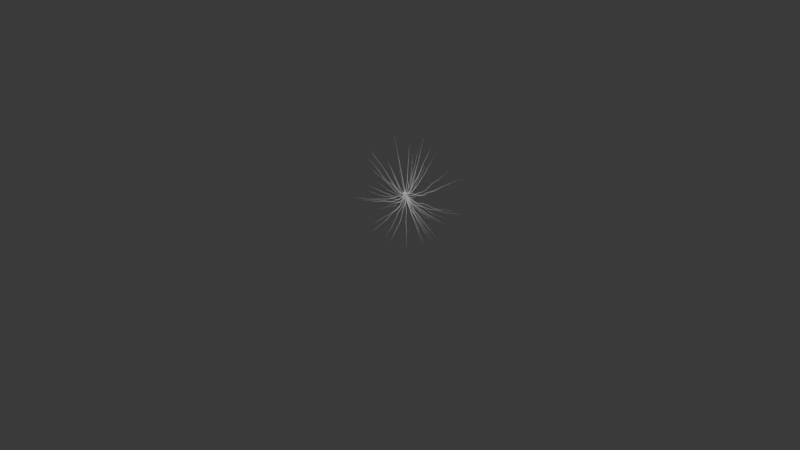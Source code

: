 # Source: Microglial_cell.blend  (saved by Blender 4.2.66; exported with 4.5.12 LTS)
import bpy
from mathutils import Matrix  # noqa: F401  (used for matrix-valued properties, if any)

bpy.ops.wm.read_factory_settings(use_empty=True)
scene = bpy.context.scene
scene.name = 'Scene'

# ---- collections
col_collection = bpy.data.collections.new('Collection'); scene.collection.children.link(col_collection)

# ---- node groups
ng_branching = bpy.data.node_groups.new('branching', 'GeometryNodeTree')
_s = ng_branching.interface.new_socket(name='Instances', in_out='OUTPUT', socket_type='NodeSocketGeometry')
_s = ng_branching.interface.new_socket(name='Geometry', in_out='INPUT', socket_type='NodeSocketGeometry')
_s = ng_branching.interface.new_socket(name='Branching number', in_out='INPUT', socket_type='NodeSocketFloat')
_s.subtype = 'FACTOR'
_s.default_value = 0.5
_s.min_value = 0.0
_s.max_value = 1.0
_s = ng_branching.interface.new_socket(name='base length', in_out='INPUT', socket_type='NodeSocketFloat')
_s.min_value = -1e+04
_s.max_value = 1e+04
_s = ng_branching.interface.new_socket(name='end length', in_out='INPUT', socket_type='NodeSocketFloat')
_s.default_value = 1.0
_s.min_value = -1e+04
_s.max_value = 1e+04
_s = ng_branching.interface.new_socket(name='Branch generation location', in_out='INPUT', socket_type='NodeSocketFloat')
_s.default_value = 0.6
_s.min_value = -1e+04
_s.max_value = 1e+04
_s = ng_branching.interface.new_socket(name='Minor noise', in_out='INPUT', socket_type='NodeSocketFloat')
_s.default_value = 0.5
_s.min_value = -1e+04
_s.max_value = 1e+04
_s = ng_branching.interface.new_socket(name='Major noise', in_out='INPUT', socket_type='NodeSocketFloat')
_s.default_value = 77.7
_s.min_value = -1e+04
_s.max_value = 1e+04
ng_branching.is_modifier = True
_N = ng_branching.nodes; _L = ng_branching.links
n0 = _N.new('NodeFrame'); n0.name = '帧'; n0.location = (453, -423)
n0.label = 'Noise level'
n0.width = 1374
n1 = _N.new('NodeFrame'); n1.name = '帧.001'; n1.location = (-133, 223)
n1.label = 'branching location'
n1.width = 459
n2 = _N.new('NodeFrame'); n2.name = '帧.002'; n2.location = (-309, 674)
n2.label = 'radius'
n2.width = 971
n3 = _N.new('NodeFrame'); n3.name = '帧.003'; n3.location = (-1358, -107)
n3.label = 'Rotation'
n3.width = 864
n4 = _N.new('NodeGroupOutput'); n4.name = '组输出'; n4.location = (2299, 30)
n5 = _N.new('GeometryNodeSetCurveRadius'); n5.name = '设置曲线半径'; n5.location = (2079, 51)
n6 = _N.new('GeometryNodeRealizeInstances'); n6.name = '实现实例'; n6.location = (953, 34)
n7 = _N.new('GeometryNodeResampleCurve'); n7.name = '曲线重采样'; n7.location = (1155, 56)
n7.keep_last_segment = False
n8 = _N.new('GeometryNodeCurvePrimitiveLine'); n8.name = '曲线直线'; n8.location = (401, 22)
n9 = _N.new('GeometryNodeInstanceOnPoints'); n9.name = '实例化于点上'; n9.location = (690, 58)
n9.width = 212
n10 = _N.new('ShaderNodeMapRange'); n10.name = '映射范围'; n10.location = (54, -299)
n10.inputs[4].default_value = 0.0
n11 = _N.new('ShaderNodeMath'); n11.name = '运算.007'; n11.location = (29, -319)
n11.operation = 'POWER'
n12 = _N.new('GeometryNodeSetPosition'); n12.name = '设置位置'; n12.location = (1205, -40)
n13 = _N.new('ShaderNodeVectorMath'); n13.name = '矢量运算'; n13.location = (998, -151)
n13.operation = 'MULTIPLY'
n14 = _N.new('ShaderNodeTexNoise'); n14.name = '噪波纹理'; n14.location = (631, -60)
n14.inputs[3].default_value = 0.0
n15 = _N.new('ShaderNodeMath'); n15.name = '运算.003'; n15.location = (585, -588)
n15.operation = 'MULTIPLY'
n16 = _N.new('ShaderNodeMath'); n16.name = '运算.005'; n16.location = (389, -436)
n17 = _N.new('ShaderNodeMath'); n17.name = '运算.006'; n17.location = (208, -351)
n17.operation = 'MULTIPLY'
n17.inputs[1].default_value = -1.0
n18 = _N.new('ShaderNodeMapRange'); n18.name = '映射范围.002'; n18.location = (29, -238)
n18.inputs[1].default_value = 1.0
n18.inputs[3].default_value = 1.0
n18.inputs[4].default_value = 0.0
n19 = _N.new('FunctionNodeRandomValue'); n19.name = '随机值'; n19.location = (43, -85)
n19.data_type = 'BOOLEAN'
n20 = _N.new('ShaderNodeMath'); n20.name = '运算.002'; n20.location = (289, -39)
n20.operation = 'MULTIPLY'
n21 = _N.new('GeometryNodeInputRadius'); n21.name = '半径'; n21.location = (29, -367)
n22 = _N.new('GeometryNodeCaptureAttribute'); n22.name = '捕捉属性'; n22.location = (234, -218)
n22.capture_items.clear()
n23 = _N.new('ShaderNodeMath'); n23.name = '运算'; n23.location = (554, -159)
n23.operation = 'MULTIPLY'
n24 = _N.new('GeometryNodeSplineParameter'); n24.name = '样条线参数.001'; n24.location = (543, -39)
n25 = _N.new('ShaderNodeMapRange'); n25.name = '映射范围.001'; n25.location = (802, -97)
n25.inputs[4].default_value = 0.0
n26 = _N.new('GeometryNodeInputTangent'); n26.name = '曲线切向.001'; n26.location = (43, -145)
n27 = _N.new('FunctionNodeRandomValue'); n27.name = '随机值.002'; n27.location = (29, -230)
n28 = _N.new('ShaderNodeVectorRotate'); n28.name = '矢量旋转'; n28.location = (243, -39)
n29 = _N.new('GeometryNodeInputNormal'); n29.name = '法向'; n29.location = (51, -82)
n29.legacy_corner_normals = True
n30 = _N.new('GeometryNodeInputTangent'); n30.name = '曲线切向'; n30.location = (466, -396)
n31 = _N.new('FunctionNodeRandomValue'); n31.name = '随机值.001'; n31.location = (464, -216)
n32 = _N.new('GeometryNodeSplineParameter'); n32.name = '样条线参数'; n32.location = (-498, -455)
n33 = _N.new('GeometryNodeSplineLength'); n33.name = '样条线长度'; n33.location = (-499, -722)
n34 = _N.new('ShaderNodeMath'); n34.name = '运算.004'; n34.location = (822, -341)
n34.operation = 'MULTIPLY'
n35 = _N.new('NodeGroupInput'); n35.name = '组输入'; n35.location = (-741, 136)
n36 = _N.new('ShaderNodeMath'); n36.name = '运算.008'; n36.location = (371, -58)
n36.operation = 'DIVIDE'
n37 = _N.new('FunctionNodeAlignRotationToVector'); n37.name = '对齐旋转至矢量 Align Rotation to Vector'; n37.location = (453, -49)
n38 = _N.new('FunctionNodeAlignRotationToVector'); n38.name = '对齐旋转至矢量 Align Rotation to Vector.001'; n38.location = (695, -75)
n11.parent = n0
n12.parent = n0
n13.parent = n0
n14.parent = n0
n15.parent = n0
n16.parent = n0
n17.parent = n0
n18.parent = n1
n19.parent = n1
n20.parent = n1
n21.parent = n2
n22.parent = n2
n23.parent = n2
n24.parent = n2
n25.parent = n2
n26.parent = n3
n27.parent = n3
n28.parent = n3
n29.parent = n3
n30.parent = n3
n31.parent = n3
n34.parent = n0
n36.parent = n0
n37.parent = n3
n38.parent = n3
_L.new(n5.outputs[0], n4.inputs[0])
_L.new(n35.outputs[0], n22.inputs[0])
_L.new(n21.outputs[0], n22.inputs[1])
_L.new(n22.outputs[0], n9.inputs[0])
_L.new(n8.outputs[0], n9.inputs[2])
_L.new(n10.outputs[0], n9.inputs[6])
_L.new(n29.outputs[0], n28.inputs[0])
_L.new(n26.outputs[0], n28.inputs[1])
_L.new(n27.outputs[1], n28.inputs[3])
_L.new(n9.outputs[0], n6.inputs[0])
_L.new(n12.outputs[0], n5.inputs[0])
_L.new(n25.outputs[0], n5.inputs[2])
_L.new(n24.outputs[0], n25.inputs[0])
_L.new(n23.outputs[0], n25.inputs[3])
_L.new(n22.outputs[1], n23.inputs[0])
_L.new(n6.outputs[0], n7.inputs[0])
_L.new(n35.outputs[2], n10.inputs[1])
_L.new(n35.outputs[3], n10.inputs[2])
_L.new(n32.outputs[0], n10.inputs[0])
_L.new(n35.outputs[1], n19.inputs[2])
_L.new(n35.outputs[1], n19.inputs[6])
_L.new(n20.outputs[0], n9.inputs[1])
_L.new(n19.outputs[3], n20.inputs[0])
_L.new(n18.outputs[0], n20.inputs[1])
_L.new(n33.outputs[0], n10.inputs[3])
_L.new(n32.outputs[0], n18.inputs[0])
_L.new(n35.outputs[4], n18.inputs[2])
_L.new(n7.outputs[0], n12.inputs[0])
_L.new(n13.outputs[0], n12.inputs[3])
_L.new(n14.outputs[0], n13.inputs[0])
_L.new(n34.outputs[0], n13.inputs[1])
_L.new(n15.outputs[0], n34.inputs[0])
_L.new(n33.outputs[0], n15.inputs[0])
_L.new(n35.outputs[5], n34.inputs[1])
_L.new(n16.outputs[0], n15.inputs[1])
_L.new(n17.outputs[0], n16.inputs[1])
_L.new(n32.outputs[0], n16.inputs[0])
_L.new(n11.outputs[0], n17.inputs[0])
_L.new(n32.outputs[0], n11.inputs[0])
_L.new(n33.outputs[0], n36.inputs[1])
_L.new(n35.outputs[6], n36.inputs[0])
_L.new(n36.outputs[0], n14.inputs[2])
_L.new(n28.outputs[0], n37.inputs[2])
_L.new(n37.outputs[0], n38.inputs[0])
_L.new(n30.outputs[0], n38.inputs[2])
_L.new(n31.outputs[1], n38.inputs[1])
_L.new(n38.outputs[0], n9.inputs[5])
n4.is_active_output = True
ng_geometry_nodes_001 = bpy.data.node_groups.new('Geometry Nodes.001', 'GeometryNodeTree')
_s = ng_geometry_nodes_001.interface.new_socket(name='Geometry', in_out='OUTPUT', socket_type='NodeSocketGeometry')
_s = ng_geometry_nodes_001.interface.new_socket(name='Vector', in_out='OUTPUT', socket_type='NodeSocketVector')
_s = ng_geometry_nodes_001.interface.new_socket(name='Geometry', in_out='INPUT', socket_type='NodeSocketGeometry')
_s = ng_geometry_nodes_001.interface.new_socket(name='Dendrite number', in_out='INPUT', socket_type='NodeSocketFloat')
_s.default_value = 2.0
_s.min_value = 0.0
_s.max_value = 9.0
_s = ng_geometry_nodes_001.interface.new_socket(name='Dendrite length', in_out='INPUT', socket_type='NodeSocketFloat')
_s.default_value = 20.0
_s.min_value = 0.0
_s.max_value = 761.7
_s = ng_geometry_nodes_001.interface.new_socket(name='Dendrite noise level', in_out='INPUT', socket_type='NodeSocketFloat')
_s.default_value = 2.0
_s.min_value = -1000.0
_s.max_value = 1000.0
_s = ng_geometry_nodes_001.interface.new_socket(name='Dendrite root radius', in_out='INPUT', socket_type='NodeSocketFloat')
_s.default_value = 1.5
_s.min_value = 0.0
_s.max_value = 5.0
_s = ng_geometry_nodes_001.interface.new_socket(name='Dendrite tip radius', in_out='INPUT', socket_type='NodeSocketFloat')
_s.default_value = 1.0
_s.min_value = 0.0
_s.max_value = 5.0
_s = ng_geometry_nodes_001.interface.new_socket(name='Dendrite start location', in_out='INPUT', socket_type='NodeSocketVector')
_s.subtype = 'TRANSLATION'
_s.min_value = 0.0
_s.max_value = 5.97
_s = ng_geometry_nodes_001.interface.new_socket(name='Branching start location', in_out='INPUT', socket_type='NodeSocketFloat')
_s.default_value = 10.0
_s.min_value = 0.0
_s.max_value = 761.7
_s = ng_geometry_nodes_001.interface.new_socket(name='Branching number', in_out='INPUT', socket_type='NodeSocketFloat')
_s.subtype = 'FACTOR'
_s.default_value = 0.1
_s.min_value = 0.0
_s.max_value = 1.0
_s = ng_geometry_nodes_001.interface.new_socket(name='Branching length', in_out='INPUT', socket_type='NodeSocketFloat')
_s.default_value = 100.0
_s.min_value = 0.0
_s.max_value = 761.7
_s = ng_geometry_nodes_001.interface.new_socket(name='Branching noise level', in_out='INPUT', socket_type='NodeSocketFloat')
_s.default_value = 100.0
_s.min_value = -1e+04
_s.max_value = 1e+04
_s = ng_geometry_nodes_001.interface.new_socket(name='Soma size', in_out='INPUT', socket_type='NodeSocketVector')
_s.subtype = 'XYZ'
_s.default_value = (3.0, 3.0, 2.0)
_s.min_value = 0.0
_s.max_value = 5.97
_s = ng_geometry_nodes_001.interface.new_socket(name='Soma noise level', in_out='INPUT', socket_type='NodeSocketFloat')
_s.default_value = 10.0
_s.min_value = 0.0
_s.max_value = 1000.0
ng_geometry_nodes_001.is_modifier = True
_N = ng_geometry_nodes_001.nodes; _L = ng_geometry_nodes_001.links
n0 = _N.new('NodeFrame'); n0.name = '帧.001'; n0.location = (1924, 1055)
n0.label = 'soma noise'
n0.width = 1867
n0.mute = True
n1 = _N.new('NodeFrame'); n1.name = '帧'; n1.location = (1104, -308)
n1.label = 'noise level'
n1.width = 1443
n2 = _N.new('GeometryNodeCurvePrimitiveLine'); n2.name = 'Curve Line'; n2.location = (97, -107)
n3 = _N.new('GeometryNodeResampleCurve'); n3.name = 'Resample Curve'; n3.location = (276, -158)
n3.keep_last_segment = False
n3.inputs[2].default_value = 40
n4 = _N.new('GeometryNodeInputPosition'); n4.name = 'Position'; n4.location = (926, -231)
n5 = _N.new('GeometryNodeSplineParameter'); n5.name = 'Curve Parameter'; n5.location = (711, -268)
n6 = _N.new('GeometryNodeCaptureAttribute'); n6.name = 'Capture Attribute.001'; n6.location = (1217, 64)
n6.capture_items.clear()
n7 = _N.new('GeometryNodeInstanceOnPoints'); n7.name = 'Instance on Points'; n7.location = (517, -60)
n8 = _N.new('ShaderNodeCombineXYZ'); n8.name = 'Combine XYZ'; n8.location = (5621, 911)
n9 = _N.new('GeometryNodeCaptureAttribute'); n9.name = 'Capture Attribute'; n9.location = (957, 10)
n9.capture_items.clear()
n10 = _N.new('ShaderNodeVectorMath'); n10.name = 'Vector Math.006'; n10.location = (1011, -421)
n10.operation = 'MULTIPLY'
n11 = _N.new('ShaderNodeVectorMath'); n11.name = 'Vector Math.007'; n11.location = (1239, -241)
n12 = _N.new('ShaderNodeValue'); n12.name = 'Value.003'; n12.location = (313, -975)
n12.outputs[0].default_value = -0.5
n13 = _N.new('ShaderNodeValue'); n13.name = 'Value.004'; n13.location = (588, -851)
n13.outputs[0].default_value = 2.0
n14 = _N.new('ShaderNodeVectorMath'); n14.name = 'Vector Math.005'; n14.location = (788, -614)
n14.operation = 'MULTIPLY'
n15 = _N.new('ShaderNodeVectorMath'); n15.name = 'Vector Math.004'; n15.location = (576, -632)
n16 = _N.new('ShaderNodeValue'); n16.name = 'Value.005'; n16.location = (29, -750)
n16.outputs[0].default_value = 0.01
n17 = _N.new('GeometryNodeSplineParameter'); n17.name = 'Curve Parameter.002'; n17.location = (72, -504)
n18 = _N.new('ShaderNodeTexNoise'); n18.name = 'Noise Texture.001'; n18.location = (291, -661)
n18.noise_dimensions = '4D'
n19 = _N.new('ShaderNodeTexNoise'); n19.name = 'Noise Texture.002'; n19.location = (547, -310)
n19.noise_dimensions = '4D'
n19.inputs[3].default_value = 0.5
n20 = _N.new('ShaderNodeValue'); n20.name = 'Value.006'; n20.location = (585, -650)
n20.outputs[0].default_value = -0.5
n21 = _N.new('ShaderNodeVectorMath'); n21.name = 'Vector Math.009'; n21.location = (836, -343)
n22 = _N.new('ShaderNodeVectorMath'); n22.name = 'Vector Math.010'; n22.location = (1259, -184)
n23 = _N.new('GeometryNodeInputPosition'); n23.name = 'Position.001'; n23.location = (29, -311)
n24 = _N.new('GeometryNodeSetPosition'); n24.name = 'Set Position.001'; n24.location = (1698, -39)
n25 = _N.new('ShaderNodeVectorMath'); n25.name = 'Vector Math.008'; n25.location = (1048, -325)
n25.operation = 'MULTIPLY'
n26 = _N.new('ShaderNodeValue'); n26.name = 'Value.008'; n26.location = (1246, -484)
n26.outputs[0].default_value = 1.0
n27 = _N.new('ShaderNodeVectorMath'); n27.name = 'Vector Math.011'; n27.location = (1478, -151)
n27.operation = 'MULTIPLY'
n28 = _N.new('ShaderNodeValue'); n28.name = 'Value.007'; n28.location = (848, -562)
n28.outputs[0].default_value = 0.6
n29 = _N.new('GeometryNodeCaptureAttribute'); n29.name = 'Capture Attribute.002'; n29.location = (270, -42)
n29.capture_items.clear()
n30 = _N.new('GeometryNodeCurvePrimitiveCircle'); n30.name = 'Curve Circle'; n30.location = (5236, 662)
n30.inputs[4].default_value = 0.1
n31 = _N.new('GeometryNodeCaptureAttribute'); n31.name = 'Capture Attribute.003'; n31.location = (5456, 663)
n31.capture_items.clear()
n32 = _N.new('NodeGroupOutput'); n32.name = 'Group Output'; n32.location = (6233, 887)
n33 = _N.new('GeometryNodeSetCurveRadius'); n33.name = 'Set Curve Radius'; n33.location = (1598, -39)
n33.width = 232
n34 = _N.new('GeometryNodeCurveToMesh'); n34.name = 'Curve to Mesh'; n34.location = (5708, 563)
n35 = _N.new('GeometryNodeSplineParameter'); n35.name = 'Curve Parameter.003'; n35.location = (5253, 454)
n36 = _N.new('ShaderNodeCombineXYZ'); n36.name = '合并 XYZ'; n36.location = (-152, -271)
n37 = _N.new('GeometryNodeViewer'); n37.name = 'Viewer'; n37.location = (1078, 263)
n37.domain = 'POINT'
n38 = _N.new('ShaderNodeMapRange'); n38.name = 'Map Range'; n38.location = (292, -413)
n38.inputs[4].default_value = 0.0
n39 = _N.new('NodeGroupInput'); n39.name = '组输入'; n39.location = (2738, -314)
n40 = _N.new('NodeGroupInput'); n40.name = '组输入.001'; n40.location = (4966, 62)
n41 = _N.new('GeometryNodeSubdivisionSurface'); n41.name = 'Subdivision Surface'; n41.location = (-78, 235)
n41.inputs[4].default_value = False
n42 = _N.new('GeometryNodeJoinGeometry'); n42.name = 'Join Geometry.001'; n42.location = (5535, 382)
n43 = _N.new('GeometryNodeJoinGeometry'); n43.name = 'Join Geometry'; n43.location = (5939, 1013)
n44 = _N.new('NodeGroupInput'); n44.name = 'Group Input'; n44.location = (-417, 60)
n45 = _N.new('GeometryNodeRealizeInstances'); n45.name = '实现实例'; n45.location = (736, -59)
n46 = _N.new('GeometryNodeSetPosition'); n46.name = 'Set Position'; n46.location = (2625, 56)
n47 = _N.new('ShaderNodeTexNoise'); n47.name = 'Noise Texture'; n47.location = (264, -126)
n47.noise_dimensions = '4D'
n47.inputs[3].default_value = 0.5
n48 = _N.new('ShaderNodeValue'); n48.name = 'Value'; n48.location = (266, -446)
n48.outputs[0].default_value = -0.5
n49 = _N.new('ShaderNodeValToRGB'); n49.name = 'ColorRamp'; n49.location = (825, -347)
while len(n49.color_ramp.elements) > 1: n49.color_ramp.elements.remove(n49.color_ramp.elements[-1])
n49.color_ramp.elements[0].position = 0.0; n49.color_ramp.elements[0].color = (0.0, 0.0, 0.0, 1.0)
_e = n49.color_ramp.elements.new(0.8667); _e.color = (1.0, 1.0, 1.0, 1.0)
n50 = _N.new('ShaderNodeVectorMath'); n50.name = 'Vector Math'; n50.location = (1274, -40)
n51 = _N.new('ShaderNodeVectorMath'); n51.name = 'Vector Math.003'; n51.location = (1090, -142)
n51.operation = 'MULTIPLY'
n52 = _N.new('GeometryNodeSplineParameter'); n52.name = 'Curve Parameter.001'; n52.location = (653, -486)
n53 = _N.new('ShaderNodeVectorMath'); n53.name = 'Vector Math.002'; n53.location = (657, -312)
n53.operation = 'MULTIPLY'
n54 = _N.new('ShaderNodeVectorMath'); n54.name = 'Vector Math.001'; n54.location = (465, -302)
n55 = _N.new('ShaderNodeValue'); n55.name = 'Value.001'; n55.location = (440, -444)
n55.outputs[0].default_value = 2.0
n56 = _N.new('ShaderNodeValue'); n56.name = 'Value.002'; n56.location = (29, -222)
n56.outputs[0].default_value = 0.01
n57 = _N.new('NodeGroupInput'); n57.name = 'Group Input.001'; n57.location = (793, -551)
n58 = _N.new('GeometryNodeDistributePointsOnFaces'); n58.name = 'Distribute Points on Faces'; n58.location = (180, 183)
n58.distribute_method = 'POISSON'
n58.use_legacy_normal = True
n58.inputs[2].default_value = 0.51
n58.inputs[4].default_value = 1.0
n59 = _N.new('GeometryNodeGroup'); n59.name = '群组'; n59.location = (29, -39)
n59.label = 'branching'
n59.width = 203
n59.node_tree = ng_branching
n59.inputs[2].default_value = -2.37
n59.inputs[5].default_value = 0.5
n60 = _N.new('GeometryNodeTransform'); n60.name = '变换'; n60.location = (1693, 943)
n61 = _N.new('NodeGroupInput'); n61.name = '组输入.002'; n61.location = (1475, 813)
n62 = _N.new('ShaderNodeVectorMath'); n62.name = 'Vector Math.012'; n62.location = (1428, -194)
n62.operation = 'MULTIPLY'
n63 = _N.new('ShaderNodeFloatCurve'); n63.name = '浮点曲线 Float Curve'; n63.location = (1196, -531)
_c = n63.mapping.curves[0]
while len(_c.points) > 2: _c.points.remove(_c.points[-1])
_c.points[0].location = (0.0, 0.73707); _c.points[0].handle_type = 'AUTO'
_c.points[1].location = (0.12991, 0.5819); _c.points[1].handle_type = 'AUTO'
_p = _c.points.new(0.30514, 0.99569); _p.handle_type = 'AUTO'
_p = _c.points.new(0.48641, 0.50431); _p.handle_type = 'AUTO'
_p = _c.points.new(1.0, 0.27586); _p.handle_type = 'AUTO'
n63.mapping.update()
n64 = _N.new('NodeFrame'); n64.name = '帧 Frame'; n64.location = (5212, 200)
n64.label = 'Open by Tab key'
n64.width = 261
n65 = _N.new('NodeFrame'); n65.name = '帧 Frame.001'; n65.location = (3020, 158)
n65.label = 'radius'
n65.width = 1858
n66 = _N.new('GeometryNodeInputNamedAttribute'); n66.name = 'Named Attribute'; n66.location = (5683, 563)
n66.inputs[0].default_value = 'radius'
n67 = _N.new('GeometryNodeSwitch'); n67.name = 'Switch'; n67.location = (5683, 563)
n67.input_type = 'FLOAT'
n67.inputs[1].default_value = 1.0
n10.parent = n65
n11.parent = n65
n12.parent = n65
n13.parent = n65
n14.parent = n65
n15.parent = n65
n16.parent = n65
n17.parent = n65
n18.parent = n65
n19.parent = n0
n20.parent = n0
n21.parent = n0
n22.parent = n0
n23.parent = n0
n24.parent = n0
n25.parent = n0
n26.parent = n0
n27.parent = n0
n28.parent = n0
n29.parent = n0
n33.parent = n65
n38.parent = n65
n47.parent = n1
n48.parent = n1
n49.parent = n1
n50.parent = n1
n51.parent = n1
n52.parent = n1
n53.parent = n1
n54.parent = n1
n55.parent = n1
n56.parent = n1
n59.parent = n64
n62.parent = n65
n63.parent = n65
_L.new(n44.outputs[0], n41.inputs[0])
_L.new(n41.outputs[0], n58.inputs[0])
_L.new(n58.outputs[0], n7.inputs[0])
_L.new(n2.outputs[0], n3.inputs[0])
_L.new(n60.outputs[0], n29.inputs[0])
_L.new(n58.outputs[2], n7.inputs[5])
_L.new(n45.outputs[0], n9.inputs[0])
_L.new(n9.outputs[0], n6.inputs[0])
_L.new(n5.outputs[0], n9.inputs[1])
_L.new(n3.outputs[0], n7.inputs[2])
_L.new(n4.outputs[0], n6.inputs[1])
_L.new(n6.outputs[1], n47.inputs[0])
_L.new(n6.outputs[1], n50.inputs[0])
_L.new(n47.outputs[1], n54.inputs[0])
_L.new(n46.outputs[0], n33.inputs[0])
_L.new(n50.outputs[0], n46.inputs[2])
_L.new(n54.outputs[0], n53.inputs[0])
_L.new(n48.outputs[0], n54.inputs[1])
_L.new(n53.outputs[0], n51.inputs[0])
_L.new(n55.outputs[0], n53.inputs[1])
_L.new(n51.outputs[0], n50.inputs[1])
_L.new(n52.outputs[0], n49.inputs[0])
_L.new(n49.outputs[0], n51.inputs[1])
_L.new(n6.outputs[0], n46.inputs[0])
_L.new(n42.outputs[0], n34.inputs[0])
_L.new(n34.outputs[0], n43.inputs[0])
_L.new(n30.outputs[0], n31.inputs[0])
_L.new(n17.outputs[0], n38.inputs[0])
_L.new(n38.outputs[0], n11.inputs[0])
_L.new(n18.outputs[1], n15.inputs[0])
_L.new(n12.outputs[0], n15.inputs[1])
_L.new(n15.outputs[0], n14.inputs[0])
_L.new(n13.outputs[0], n14.inputs[1])
_L.new(n38.outputs[0], n10.inputs[0])
_L.new(n14.outputs[0], n10.inputs[1])
_L.new(n10.outputs[0], n11.inputs[1])
_L.new(n16.outputs[0], n18.inputs[1])
_L.new(n56.outputs[0], n47.inputs[1])
_L.new(n24.outputs[0], n43.inputs[0])
_L.new(n29.outputs[0], n24.inputs[0])
_L.new(n19.outputs[1], n21.inputs[0])
_L.new(n20.outputs[0], n21.inputs[1])
_L.new(n21.outputs[0], n25.inputs[0])
_L.new(n28.outputs[0], n25.inputs[1])
_L.new(n25.outputs[0], n22.inputs[1])
_L.new(n22.outputs[0], n27.inputs[0])
_L.new(n23.outputs[0], n29.inputs[1])
_L.new(n29.outputs[1], n22.inputs[0])
_L.new(n16.outputs[0], n19.inputs[1])
_L.new(n27.outputs[0], n24.inputs[2])
_L.new(n26.outputs[0], n27.inputs[1])
_L.new(n8.outputs[0], n32.inputs[1])
_L.new(n31.outputs[0], n34.inputs[1])
_L.new(n35.outputs[0], n31.inputs[1])
_L.new(n31.outputs[1], n8.inputs[0])
_L.new(n9.outputs[1], n8.inputs[1])
_L.new(n33.outputs[0], n42.inputs[0])
_L.new(n33.outputs[0], n59.inputs[0])
_L.new(n59.outputs[0], n42.inputs[0])
_L.new(n36.outputs[0], n2.inputs[1])
_L.new(n44.outputs[2], n36.inputs[2])
_L.new(n57.outputs[3], n47.inputs[2])
_L.new(n39.outputs[4], n38.inputs[3])
_L.new(n39.outputs[5], n38.inputs[2])
_L.new(n40.outputs[7], n59.inputs[4])
_L.new(n40.outputs[8], n59.inputs[1])
_L.new(n44.outputs[1], n58.inputs[3])
_L.new(n7.outputs[0], n45.inputs[0])
_L.new(n40.outputs[9], n59.inputs[3])
_L.new(n40.outputs[10], n59.inputs[6])
_L.new(n41.outputs[0], n60.inputs[0])
_L.new(n61.outputs[11], n60.inputs[3])
_L.new(n61.outputs[12], n19.inputs[2])
_L.new(n11.outputs[0], n62.inputs[0])
_L.new(n63.outputs[0], n62.inputs[1])
_L.new(n17.outputs[0], n63.inputs[0])
_L.new(n62.outputs[0], n33.inputs[2])
_L.new(n44.outputs[6], n2.inputs[0])
_L.new(n43.outputs[0], n32.inputs[0])
_L.new(n66.outputs[1], n67.inputs[0])
_L.new(n66.outputs[0], n67.inputs[2])
_L.new(n67.outputs[0], n34.inputs[2])
n32.is_active_output = True

# ---- world
world_world = bpy.data.worlds.new('World'); scene.world = world_world
world_world.use_nodes = True; world_world.node_tree.nodes.clear()
_N = world_world.node_tree.nodes; _L = world_world.node_tree.links
n0 = _N.new('ShaderNodeOutputWorld'); n0.name = 'World Output'; n0.location = (300, 300)
n1 = _N.new('ShaderNodeBackground'); n1.name = 'Background'; n1.location = (10, 300)
n1.inputs[0].default_value = (0.05088, 0.05088, 0.05088, 1.0)
_L.new(n1.outputs[0], n0.inputs[0])
n0.is_active_output = True
world_world.color = (0.05088, 0.05088, 0.05088)
world_world.sun_shadow_jitter_overblur = 0.0

# ---- meshes
me_icosphere_009 = bpy.data.meshes.new('Icosphere.009')
me_icosphere_009.from_pydata([(0.0, 0.0, -1.0), (0.7236, -0.5257, -0.4472), (-0.2764, -0.8506, -0.4472), (-0.8944, 0.0, -0.4472), (-0.2764, 0.8506, -0.4472), (0.7236, 0.5257, -0.4472), (0.2764, -0.8506, 0.4472), (-0.7236, -0.5257, 0.4472), (-0.7236, 0.5257, 0.4472), (0.2764, 0.8506, 0.4472), (0.8944, 0.0, 0.4472), (0.0, 0.0, 1.0), (-0.1625, -0.5, -0.8507), (0.4253, -0.309, -0.8507), (0.2629, -0.809, -0.5257), (0.8506, 0.0, -0.5257), (0.4253, 0.309, -0.8507), (-0.5257, 0.0, -0.8507), (-0.6882, -0.5, -0.5257), (-0.1625, 0.5, -0.8507), (-0.6882, 0.5, -0.5257), (0.2629, 0.809, -0.5257), (0.9511, -0.309, 0.0), (0.9511, 0.309, 0.0), (0.0, -1.0, 0.0), (0.5878, -0.809, 0.0), (-0.9511, -0.309, 0.0), (-0.5878, -0.809, 0.0), (-0.5878, 0.809, 0.0), (-0.9511, 0.309, 0.0), (0.5878, 0.809, 0.0), (0.0, 1.0, 0.0), (0.6882, -0.5, 0.5257), (-0.2629, -0.809, 0.5257), (-0.8506, 0.0, 0.5257), (-0.2629, 0.809, 0.5257), (0.6882, 0.5, 0.5257), (0.1625, -0.5, 0.8507), (0.5257, 0.0, 0.8507), (-0.4253, -0.309, 0.8507), (-0.4253, 0.309, 0.8507), (0.1625, 0.5, 0.8507)], [], [(0, 13, 12), (1, 13, 15), (0, 12, 17), (0, 17, 19), (0, 19, 16), (1, 15, 22), (2, 14, 24), (3, 18, 26), (4, 20, 28), (5, 21, 30), (1, 22, 25), (2, 24, 27), (3, 26, 29), (4, 28, 31), (5, 30, 23), (6, 32, 37), (7, 33, 39), (8, 34, 40), (9, 35, 41), (10, 36, 38), (38, 41, 11), (38, 36, 41), (36, 9, 41), (41, 40, 11), (41, 35, 40), (35, 8, 40), (40, 39, 11), (40, 34, 39), (34, 7, 39), (39, 37, 11), (39, 33, 37), (33, 6, 37), (37, 38, 11), (37, 32, 38), (32, 10, 38), (23, 36, 10), (23, 30, 36), (30, 9, 36), (31, 35, 9), (31, 28, 35), (28, 8, 35), (29, 34, 8), (29, 26, 34), (26, 7, 34), (27, 33, 7), (27, 24, 33), (24, 6, 33), (25, 32, 6), (25, 22, 32), (22, 10, 32), (30, 31, 9), (30, 21, 31), (21, 4, 31), (28, 29, 8), (28, 20, 29), (20, 3, 29), (26, 27, 7), (26, 18, 27), (18, 2, 27), (24, 25, 6), (24, 14, 25), (14, 1, 25), (22, 23, 10), (22, 15, 23), (15, 5, 23), (16, 21, 5), (16, 19, 21), (19, 4, 21), (19, 20, 4), (19, 17, 20), (17, 3, 20), (17, 18, 3), (17, 12, 18), (12, 2, 18), (15, 16, 5), (15, 13, 16), (13, 0, 16), (12, 14, 2), (12, 13, 14), (13, 1, 14)])
me_icosphere_009.polygons.foreach_set('use_smooth', [True] * 80)
_uv = me_icosphere_009.uv_layers.new(name='UVMap')
_uv.uv.foreach_set('vector', [0.1818, 0.0, 0.2273, 0.07873, 0.1364, 0.07873, 0.2727, 0.1575, 0.3182, 0.07873, 0.3636, 0.1575, 0.9091, 0.0, 0.9545, 0.07873, 0.8636, 0.07873, 0.7273, 0.0, 0.7727, 0.07873, 0.6818, 0.07873, 0.5455, 0.0, 0.5909, 0.07873, 0.5, 0.07873, 0.2727, 0.1575, 0.3636, 0.1575, 0.3182, 0.2362, 0.09091, 0.1575, 0.1818, 0.1575, 0.1364, 0.2362, 0.8182, 0.1575, 0.9091, 0.1575, 0.8636, 0.2362, 0.6364, 0.1575, 0.7273, 0.1575, 0.6818, 0.2362, 0.4545, 0.1575, 0.5455, 0.1575, 0.5, 0.2362, 0.2727, 0.1575, 0.3182, 0.2362, 0.2273, 0.2362, 0.09091, 0.1575, 0.1364, 0.2362, 0.04546, 0.2362, 0.8182, 0.1575, 0.8636, 0.2362, 0.7727, 0.2362, 0.6364, 0.1575, 0.6818, 0.2362, 0.5909, 0.2362, 0.4545, 0.1575, 0.5, 0.2362, 0.4091, 0.2362, 0.1818, 0.3149, 0.2727, 0.3149, 0.2273, 0.3937, 0.0, 0.3149, 0.09091, 0.3149, 0.04546, 0.3937, 0.7273, 0.3149, 0.8182, 0.3149, 0.7727, 0.3937, 0.5455, 0.3149, 0.6364, 0.3149, 0.5909, 0.3937, 0.3636, 0.3149, 0.4545, 0.3149, 0.4091, 0.3937, 0.4091, 0.3937, 0.5, 0.3937, 0.4545, 0.4724, 0.4091, 0.3937, 0.4545, 0.3149, 0.5, 0.3937, 0.4545, 0.3149, 0.5455, 0.3149, 0.5, 0.3937, 0.5909, 0.3937, 0.6818, 0.3937, 0.6364, 0.4724, 0.5909, 0.3937, 0.6364, 0.3149, 0.6818, 0.3937, 0.6364, 0.3149, 0.7273, 0.3149, 0.6818, 0.3937, 0.7727, 0.3937, 0.8636, 0.3937, 0.8182, 0.4724, 0.7727, 0.3937, 0.8182, 0.3149, 0.8636, 0.3937, 0.8182, 0.3149, 0.9091, 0.3149, 0.8636, 0.3937, 0.04546, 0.3937, 0.1364, 0.3937, 0.09091, 0.4724, 0.04546, 0.3937, 0.09091, 0.3149, 0.1364, 0.3937, 0.09091, 0.3149, 0.1818, 0.3149, 0.1364, 0.3937, 0.2273, 0.3937, 0.3182, 0.3937, 0.2727, 0.4724, 0.2273, 0.3937, 0.2727, 0.3149, 0.3182, 0.3937, 0.2727, 0.3149, 0.3636, 0.3149, 0.3182, 0.3937, 0.4091, 0.2362, 0.4545, 0.3149, 0.3636, 0.3149, 0.4091, 0.2362, 0.5, 0.2362, 0.4545, 0.3149, 0.5, 0.2362, 0.5455, 0.3149, 0.4545, 0.3149, 0.5909, 0.2362, 0.6364, 0.3149, 0.5455, 0.3149, 0.5909, 0.2362, 0.6818, 0.2362, 0.6364, 0.3149, 0.6818, 0.2362, 0.7273, 0.3149, 0.6364, 0.3149, 0.7727, 0.2362, 0.8182, 0.3149, 0.7273, 0.3149, 0.7727, 0.2362, 0.8636, 0.2362, 0.8182, 0.3149, 0.8636, 0.2362, 0.9091, 0.3149, 0.8182, 0.3149, 0.04546, 0.2362, 0.09091, 0.3149, 0.0, 0.3149, 0.04546, 0.2362, 0.1364, 0.2362, 0.09091, 0.3149, 0.1364, 0.2362, 0.1818, 0.3149, 0.09091, 0.3149, 0.2273, 0.2362, 0.2727, 0.3149, 0.1818, 0.3149, 0.2273, 0.2362, 0.3182, 0.2362, 0.2727, 0.3149, 0.3182, 0.2362, 0.3636, 0.3149, 0.2727, 0.3149, 0.5, 0.2362, 0.5909, 0.2362, 0.5455, 0.3149, 0.5, 0.2362, 0.5455, 0.1575, 0.5909, 0.2362, 0.5455, 0.1575, 0.6364, 0.1575, 0.5909, 0.2362, 0.6818, 0.2362, 0.7727, 0.2362, 0.7273, 0.3149, 0.6818, 0.2362, 0.7273, 0.1575, 0.7727, 0.2362, 0.7273, 0.1575, 0.8182, 0.1575, 0.7727, 0.2362, 0.8636, 0.2362, 0.9545, 0.2362, 0.9091, 0.3149, 0.8636, 0.2362, 0.9091, 0.1575, 0.9545, 0.2362, 0.9091, 0.1575, 1.0, 0.1575, 0.9545, 0.2362, 0.1364, 0.2362, 0.2273, 0.2362, 0.1818, 0.3149, 0.1364, 0.2362, 0.1818, 0.1575, 0.2273, 0.2362, 0.1818, 0.1575, 0.2727, 0.1575, 0.2273, 0.2362, 0.3182, 0.2362, 0.4091, 0.2362, 0.3636, 0.3149, 0.3182, 0.2362, 0.3636, 0.1575, 0.4091, 0.2362, 0.3636, 0.1575, 0.4545, 0.1575, 0.4091, 0.2362, 0.5, 0.07873, 0.5455, 0.1575, 0.4545, 0.1575, 0.5, 0.07873, 0.5909, 0.07873, 0.5455, 0.1575, 0.5909, 0.07873, 0.6364, 0.1575, 0.5455, 0.1575, 0.6818, 0.07873, 0.7273, 0.1575, 0.6364, 0.1575, 0.6818, 0.07873, 0.7727, 0.07873, 0.7273, 0.1575, 0.7727, 0.07873, 0.8182, 0.1575, 0.7273, 0.1575, 0.8636, 0.07873, 0.9091, 0.1575, 0.8182, 0.1575, 0.8636, 0.07873, 0.9545, 0.07873, 0.9091, 0.1575, 0.9545, 0.07873, 1.0, 0.1575, 0.9091, 0.1575, 0.3636, 0.1575, 0.4091, 0.07873, 0.4545, 0.1575, 0.3636, 0.1575, 0.3182, 0.07873, 0.4091, 0.07873, 0.3182, 0.07873, 0.3636, 0.0, 0.4091, 0.07873, 0.1364, 0.07873, 0.1818, 0.1575, 0.09091, 0.1575, 0.1364, 0.07873, 0.2273, 0.07873, 0.1818, 0.1575, 0.2273, 0.07873, 0.2727, 0.1575, 0.1818, 0.1575])
me_icosphere_009.materials.append(None)
me_icosphere_009.materials.append(None)
me_icosphere_009.use_remesh_fix_poles = True
me_icosphere_009.use_remesh_preserve_attributes = False
me_icosphere_009.update()

# ---- objects
ob_microglia = bpy.data.objects.new('Microglia', me_icosphere_009)

# ---- transforms, parenting, visibility, modifiers, constraints
ob_microglia.location = (0.0, 0.0, 0.0)
ob_microglia.rotation_euler = (0.0, -0.0, -4.571)
ob_microglia.scale = (0.2907, 0.2907, 0.2907)
_m = ob_microglia.modifiers.new('GeometryNodes', 'NODES')
_m.node_group = ng_geometry_nodes_001
_m.open_manage_panel = True
_m = ob_microglia.modifiers.new('Subdivision Surface', 'SUBSURF')

# ---- collection membership
col_collection.objects.link(ob_microglia)

# ---- scene / render settings (as saved in the file)
scene.frame_start = 1; scene.frame_end = 250; scene.frame_set(1)
scene.render.engine = 'BLENDER_EEVEE_NEXT'
bpy.context.view_layer.update()

# ---- added for rendering (the .blend has no active camera and no usable light): camera, sun
cam_auto = bpy.data.cameras.new('AutoCamera')
cam_auto.lens = 50.0
cam_auto.sensor_width = 36.0
cam_auto.clip_end = 1000.0
ob_auto_camera = bpy.data.objects.new('AutoCamera', cam_auto)
scene.collection.objects.link(ob_auto_camera)
ob_auto_camera.location = (33.7703, -40.9265, 25.3094)
ob_auto_camera.rotation_euler = (1.09748, -7.21219e-08, 0.694738)
scene.camera = ob_auto_camera
light_auto_sun = bpy.data.lights.new('AutoSun', 'SUN')
light_auto_sun.energy = 3.0
light_auto_sun.angle = 0.0523599
ob_auto_sun = bpy.data.objects.new('AutoSun', light_auto_sun)
scene.collection.objects.link(ob_auto_sun)
ob_auto_sun.rotation_euler = (0.872665, 0.174533, 0.523599)
bpy.context.view_layer.update()
